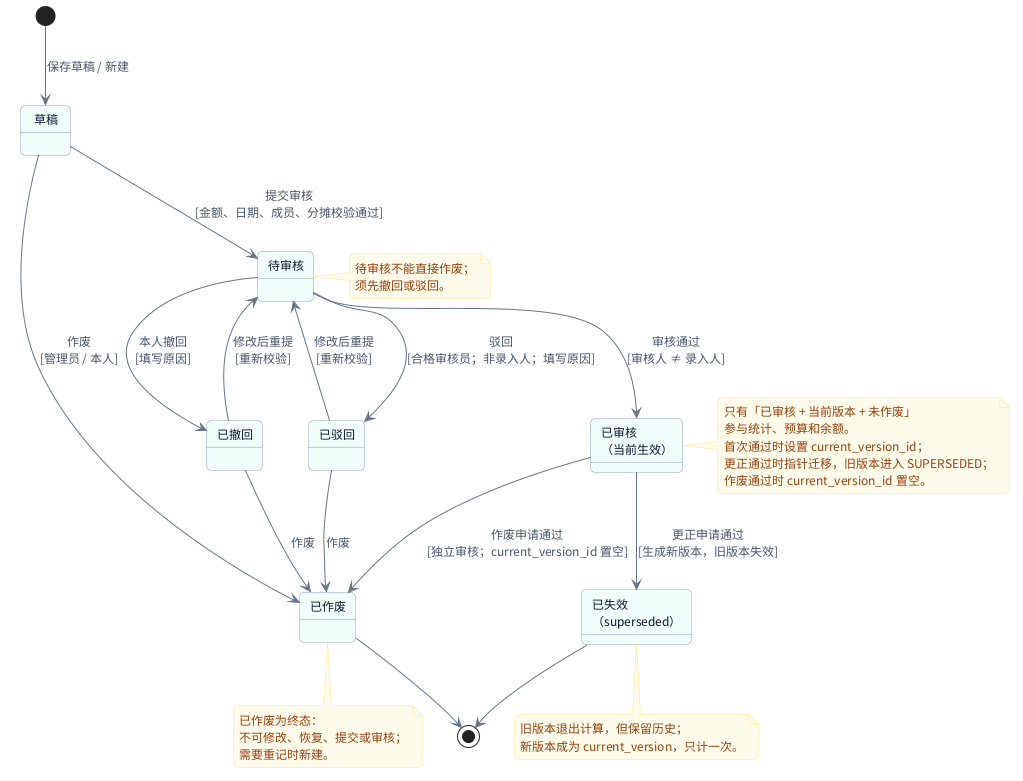

The diagram above was rendered by PlantUML. Its source (embedded in the PNG):
@startuml UML状态图_收支版本
' 收支版本状态机（初稿）
skinparam backgroundColor #FFFFFF
skinparam defaultFontName "Noto Sans CJK SC"
skinparam defaultFontSize 12
skinparam shadowing false
skinparam roundcorner 10
skinparam ArrowColor #64748B
skinparam ArrowFontColor #475569
skinparam stateBorderColor #94A3B8
skinparam stateBackgroundColor #F0FDFA
skinparam stateFontColor #0F172A
skinparam noteBackgroundColor #FFFBEB
skinparam noteBorderColor #FDE68A
skinparam noteFontColor #92400E

state "草稿" as Draft
state "待审核" as Pending
state "已审核\n（当前生效）" as Approved
state "已驳回" as Rejected
state "已撤回" as Withdrawn
state "已作废" as Void
state "已失效\n（superseded）" as Superseded

[*] --> Draft : 保存草稿 / 新建
Draft --> Pending : 提交审核\n[金额、日期、成员、分摊校验通过]
Pending --> Approved : 审核通过\n[审核人 ≠ 录入人]
Pending --> Rejected : 驳回\n[合格审核员；非录入人；填写原因]
Pending --> Withdrawn : 本人撤回\n[填写原因]
Rejected --> Pending : 修改后重提\n[重新校验]
Withdrawn --> Pending : 修改后重提\n[重新校验]
Draft --> Void : 作废\n[管理员 / 本人]
Rejected --> Void : 作废
Withdrawn --> Void : 作废
Approved --> Void : 作废申请通过\n[独立审核；current_version_id 置空]
Approved --> Superseded : 更正申请通过\n[生成新版本，旧版本失效]
Superseded --> [*]
Void --> [*]

note right of Pending
  待审核不能直接作废；
  须先撤回或驳回。
end note
note right of Approved
  只有「已审核 + 当前版本 + 未作废」
  参与统计、预算和余额。
  首次通过时设置 current_version_id；
  更正通过时指针迁移，旧版本进入 SUPERSEDED；
  作废通过时 current_version_id 置空。
end note
note bottom of Superseded
  旧版本退出计算，但保留历史；
  新版本成为 current_version，只计一次。
end note
note bottom of Void
  已作废为终态：
  不可修改、恢复、提交或审核；
  需要重记时新建。
end note
@enduml